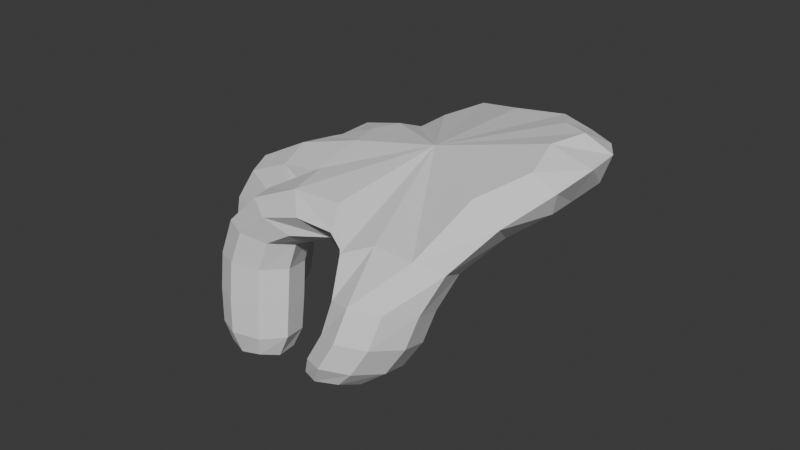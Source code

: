 # Source: hand.blend  (saved by Blender 4.4.32; exported with 4.5.12 LTS)
import bpy
from mathutils import Matrix  # noqa: F401  (used for matrix-valued properties, if any)

bpy.ops.wm.read_factory_settings(use_empty=True)
scene = bpy.context.scene
scene.name = 'Scene'

# ---- collections
col_collection = bpy.data.collections.new('Collection'); scene.collection.children.link(col_collection)

# ---- world
world_world = bpy.data.worlds.new('World'); scene.world = world_world
world_world.use_nodes = True; world_world.node_tree.nodes.clear()
_N = world_world.node_tree.nodes; _L = world_world.node_tree.links
n0 = _N.new('ShaderNodeOutputWorld'); n0.name = 'World Output'; n0.location = (300, 300)
n1 = _N.new('ShaderNodeBackground'); n1.name = 'Background'; n1.location = (10, 300)
n1.inputs[0].default_value = (0.05088, 0.05088, 0.05088, 1.0)
_L.new(n1.outputs[0], n0.inputs[0])
n0.is_active_output = True
world_world.color = (0.05088, 0.05088, 0.05088)
world_world.sun_shadow_jitter_overblur = 0.0

# ---- meshes
me_cylinder = bpy.data.meshes.new('Cylinder')
me_cylinder.from_pydata([(-0.5167, 1.156, 0.002603), (-0.9084, 1.114, 0.2598), (0.2731, 0.6929, 0.2612), (0.1082, 0.6668, 0.5549), (0.6557, 0.244, 0.3372), (0.5308, 0.2225, 0.665), (0.6115, -0.2483, 0.2821), (0.4983, -0.3297, 0.5683), (0.244, -0.7179, -0.07916), (0.1625, -1.092, 0.1331), (-0.2853, -0.7808, -0.1717), (-0.3854, -1.147, 0.02874), (-0.7786, -0.8214, -0.1176), (-1.112, -0.8088, 0.142), (-0.9827, -0.3961, -0.285), (-1.389, -0.3341, 0.03724), (-1.032, 0.2819, -0.207), (-1.335, 0.2762, 0.1935), (-0.8052, 0.8226, -0.1995), (-1.275, 0.7819, 0.0679), (0.1211, -1.461, -0.339), (0.1643, -0.9814, -0.493), (-0.2437, -0.9623, -0.5476), (-0.2868, -1.442, -0.3936), (-0.1124, -1.482, -0.6762), (-0.08002, -1.122, -0.7917), (-0.386, -1.108, -0.8326), (-0.4184, -1.467, -0.7171), (-1.806, -0.8094, -0.3203), (-1.335, -0.8985, -0.3245), (-1.282, -0.5044, -0.4009), (-1.753, -0.4152, -0.3966), (-1.89, -0.8779, -0.9094), (-1.396, -0.967, -0.8456), (-1.316, -0.5667, -0.9017), (-1.81, -0.4775, -0.9656), (-1.778, -0.9037, -1.312), (-1.407, -0.9705, -1.264), (-1.348, -0.6703, -1.307), (-1.718, -0.6034, -1.354), (-2.182, -0.2187, -0.2327), (-1.713, -0.2298, -0.3493), (-1.714, 0.2005, -0.3297), (-2.164, 0.2042, -0.2013), (-2.451, -0.206, -0.8821), (-1.949, -0.206, -0.9458), (-1.949, 0.206, -0.9458), (-2.451, 0.206, -0.8821), (-2.451, -0.1545, -1.385), (-2.075, -0.1545, -1.432), (-2.075, 0.1545, -1.432), (-2.451, 0.1545, -1.385), (-2.012, 0.5098, -0.2435), (-1.56, 0.5114, -0.3815), (-1.533, 0.9076, -0.3278), (-2.012, 0.9029, -0.2125), (-2.282, 0.619, -0.8719), (-1.783, 0.619, -0.9538), (-1.772, 1.026, -0.8901), (-2.272, 1.026, -0.8082), (-2.283, 0.7329, -1.266), (-1.908, 0.7329, -1.327), (-1.9, 1.038, -1.279), (-2.275, 1.038, -1.218), (-0.9333, 1.565, -0.4595), (-1.39, 1.527, -0.2456), (-1.437, 1.153, -0.411), (-0.9799, 1.191, -0.6249), (-1.206, 1.721, -0.8649), (-1.549, 1.693, -0.7045), (-1.584, 1.412, -0.8285), (-1.241, 1.441, -0.989), (-0.093, 0.8107, 0.1341), (-0.3608, 0.7658, 0.4554), (-0.6999, 1.275, 0.166), (0.2757, 0.7756, 0.442), (0.4577, 0.4215, 0.2456), (0.2884, 0.3869, 0.6245), (0.7198, 0.2714, 0.5465), (0.5951, 0.00745, 0.2702), (0.4378, -0.03994, 0.6473), (0.6809, -0.3215, 0.4695), (0.3865, -0.4248, 0.1081), (0.2513, -0.6115, 0.4101), (0.323, -0.9633, 0.04401), (-0.02902, -0.5738, -0.1656), (-0.1656, -1.064, 0.1258), (-0.4176, -1.045, -0.09138), (-0.456, -0.6875, -0.0899), (-0.6694, -0.8417, 0.184), (-0.9714, -0.9446, 0.01749), (-0.6979, -0.5364, -0.2122), (-1.172, -0.4916, 0.1713), (-1.307, -0.395, -0.1793), (-0.8241, -0.04655, -0.2462), (-1.239, -0.04137, 0.223), (-1.308, 0.3181, -0.02246), (-0.7407, 0.4629, -0.1968), (-1.192, 0.4175, 0.2301), (-1.135, 0.8771, -0.1231), (-0.5134, 0.8699, -0.1401), (-1.055, 0.8016, 0.2148), (0.2192, -1.225, -0.4057), (-0.03161, -0.8819, -0.5491), (-0.09096, -1.542, -0.3374), (-0.3417, -1.199, -0.4808), (0.2034, -0.8996, -0.2808), (-0.2197, -0.8907, -0.3401), (-0.27, -1.356, -0.1804), (0.1555, -1.366, -0.1195), (-0.08114, -1.309, -0.7518), (-0.2479, -1.081, -0.8472), (-0.2874, -1.52, -0.7064), (-0.4541, -1.291, -0.8017), (-0.337, -1.027, -0.7386), (-0.3783, -1.486, -0.5912), (0.05349, -1.045, -0.6863), (0.01218, -1.504, -0.539), (-1.581, -0.9279, -0.3081), (-1.22, -0.7182, -0.3635), (-1.868, -0.5956, -0.3576), (-1.508, -0.3859, -0.413), (-1.107, -0.8936, -0.1877), (-1.124, -0.5069, -0.3058), (-1.552, -0.421, -0.1596), (-1.527, -0.814, -0.04939), (-1.658, -0.9975, -0.867), (-1.264, -0.7836, -0.8617), (-1.943, -0.661, -0.9494), (-1.548, -0.447, -0.9442), (-1.825, -0.4346, -0.6752), (-1.901, -0.8342, -0.6165), (-1.41, -0.9234, -0.5612), (-1.334, -0.5238, -0.6199), (-1.596, -0.9745, -1.312), (-1.334, -0.8323, -1.308), (-1.785, -0.7507, -1.367), (-1.523, -0.6085, -1.363), (-1.303, -0.6144, -1.158), (-1.776, -0.5291, -1.22), (-1.379, -0.9976, -1.105), (-1.852, -0.9123, -1.166), (-1.949, -0.3042, -0.2958), (-1.627, -0.01604, -0.3625), (-2.259, -0.005827, -0.1941), (-1.937, 0.2824, -0.2608), (-1.379, 0.1999, -0.2158), (-1.731, 0.2079, 0.04472), (-1.372, -0.2837, -0.2726), (-1.781, -0.25, -0.05012), (-2.2, -0.2833, -0.9139), (-1.855, -2.794e-09, -0.9578), (-2.545, 0.0, -0.8701), (-2.2, 0.2833, -0.9139), (-2.381, 0.2058, -0.5273), (-2.383, -0.2076, -0.5312), (-1.885, -0.209, -0.6016), (-1.886, 0.2053, -0.5991), (-2.267, -0.1884, -1.443), (-2.038, 3.725e-09, -1.472), (-2.497, 1.863e-09, -1.414), (-2.267, 0.1884, -1.443), (-2.0, 0.1972, -1.259), (-2.48, 0.1972, -1.198), (-2.0, -0.1972, -1.259), (-2.48, -0.1972, -1.198), (-1.789, 0.4366, -0.3204), (-1.459, 0.7101, -0.3784), (-2.099, 0.7057, -0.2043), (-1.77, 0.9792, -0.2622), (-1.649, 0.8182, -0.02084), (-1.639, 0.4372, 0.01799), (-1.279, 0.4421, -0.2381), (-1.204, 0.8344, -0.2048), (-2.034, 0.5427, -0.9248), (-1.684, 0.8224, -0.9373), (-2.37, 0.8224, -0.8247), (-2.02, 1.102, -0.8372), (-1.704, 0.9732, -0.584), (-2.2, 0.9726, -0.4979), (-1.716, 0.5676, -0.6465), (-2.21, 0.5674, -0.5576), (-2.1, 0.7036, -1.328), (-1.867, 0.8896, -1.336), (-2.324, 0.8896, -1.261), (-2.091, 1.076, -1.269), (-2.303, 1.058, -1.066), (-2.313, 0.6687, -1.127), (-1.835, 0.6687, -1.205), (-1.825, 1.058, -1.144), (-1.153, 1.617, -0.3215), (-1.217, 1.102, -0.5489), (-0.871, 1.385, -0.5823), (-1.499, 1.333, -0.2882), (-0.7785, 1.412, -0.2003), (-1.227, 1.374, 0.01902), (-1.31, 1.005, -0.1497), (-0.8525, 1.043, -0.3699), (-1.389, 1.753, -0.8015), (-1.432, 1.411, -0.9527), (-1.201, 1.599, -0.9749), (-1.619, 1.565, -0.7793), (-1.512, 1.65, -0.5096), (-1.556, 1.291, -0.6679), (-1.119, 1.327, -0.8727), (-1.075, 1.686, -0.7143), (-0.206, 1.011, 0.3313), (0.567, 0.5179, 0.5051), (0.7402, -0.008341, 0.5418), (0.4885, -0.6478, 0.2867), (-0.002103, -0.7945, -0.3408), (-0.6413, -0.9593, 0.02002), (-1.023, -0.705, -0.2683), (-1.566, 0.286, -0.0762), (-0.4577, -0.08706, 0.411), (-1.7, 0.6137, 0.04331), (-0.9936, 1.472, -0.05916), (-0.1282, 0.03517, -0.05872), (-0.4329, -1.253, -0.6769), (-0.07111, -1.433, -0.1191), (0.2613, -1.143, -0.1891), (-0.322, -1.13, -0.2717), (-0.3064, -1.312, -0.8237), (-0.1358, -0.9499, -0.7424), (-0.1926, -1.582, -0.5396), (0.1044, -1.279, -0.605), (-1.955, -0.6177, -0.6562), (-1.604, -0.592, -0.07446), (-1.322, -0.9329, -0.09971), (-1.352, -0.4014, -0.2571), (-1.525, -0.5002, -1.202), (-1.67, -0.9537, -0.5779), (-1.565, -0.4043, -0.6586), (-1.28, -0.7403, -0.5802), (-1.554, -0.801, -1.397), (-1.252, -0.8225, -1.123), (-1.902, -0.7051, -1.207), (-1.629, -1.027, -1.128), (-2.475, -0.0007284, -0.5159), (-1.29, -0.04399, -0.2816), (-1.808, -0.01882, 0.04612), (-1.594, -0.348, -0.1792), (-2.241, 0.2713, -1.232), (-2.134, -0.2859, -0.567), (-2.133, 0.2832, -0.5626), (-1.792, -0.002005, -0.6137), (-2.277, 0.0, -1.515), (-1.91, 3.725e-09, -1.274), (-2.571, 0.0, -1.19), (-2.241, -0.2713, -1.232), (-1.95, 1.049, -0.5295), (-1.478, 0.3796, -0.1133), (-1.433, 0.9, -0.1186), (-1.153, 0.6296, -0.2554), (-2.398, 0.8638, -1.084), (-1.617, 0.7705, -0.6316), (-2.298, 0.7699, -0.5114), (-1.965, 0.4915, -0.6135), (-2.105, 0.8983, -1.352), (-2.076, 0.5958, -1.18), (-2.062, 1.132, -1.096), (-1.741, 0.8638, -1.192), (-1.618, 1.465, -0.5532), (-1.342, 1.165, -0.02393), (-1.102, 0.9694, -0.2933), (-0.724, 1.219, -0.3255), (-1.443, 1.614, -0.9409), (-1.348, 1.243, -0.803), (-1.016, 1.515, -0.835), (-1.286, 1.736, -0.5852)], [], [(0, 74, 206, 72), (74, 1, 73, 206), (206, 73, 3, 75), (72, 206, 75, 2), (2, 75, 207, 76), (75, 3, 77, 207), (207, 77, 5, 78), (76, 207, 78, 4), (4, 78, 208, 79), (78, 5, 80, 208), (208, 80, 7, 81), (79, 208, 81, 6), (6, 81, 209, 82), (81, 7, 83, 209), (209, 83, 9, 84), (82, 209, 84, 8), (10, 85, 210, 107), (85, 8, 106, 210), (210, 106, 21, 103), (107, 210, 103, 22), (10, 87, 211, 88), (87, 11, 89, 211), (211, 89, 13, 90), (88, 211, 90, 12), (14, 91, 212, 123), (91, 12, 122, 212), (212, 122, 29, 119), (123, 212, 119, 30), (17, 96, 213, 147), (96, 16, 146, 213), (213, 146, 42, 145), (147, 213, 145, 43), (3, 73, 214, 77), (1, 101, 214, 73), (19, 98, 214, 101), (17, 95, 214, 98), (15, 92, 214, 95), (13, 89, 214, 92), (11, 86, 214, 89), (9, 83, 214, 86), (7, 80, 214, 83), (5, 77, 214, 80), (17, 98, 215, 171), (98, 19, 170, 215), (215, 170, 55, 168), (171, 215, 168, 52), (1, 74, 216, 195), (74, 0, 194, 216), (216, 194, 64, 190), (195, 216, 190, 65), (0, 72, 217, 100), (2, 76, 217, 72), (4, 79, 217, 76), (6, 82, 217, 79), (8, 85, 217, 82), (10, 88, 217, 85), (12, 91, 217, 88), (14, 94, 217, 91), (16, 97, 217, 94), (18, 100, 217, 97), (23, 105, 218, 115), (105, 22, 114, 218), (218, 114, 26, 113), (115, 218, 113, 27), (9, 86, 219, 109), (86, 11, 108, 219), (219, 108, 23, 104), (109, 219, 104, 20), (8, 84, 220, 106), (84, 9, 109, 220), (220, 109, 20, 102), (106, 220, 102, 21), (11, 87, 221, 108), (87, 10, 107, 221), (221, 107, 22, 105), (108, 221, 105, 23), (25, 110, 222, 111), (110, 24, 112, 222), (222, 112, 27, 113), (111, 222, 113, 26), (22, 103, 223, 114), (103, 21, 116, 223), (223, 116, 25, 111), (114, 223, 111, 26), (20, 104, 224, 117), (104, 23, 115, 224), (224, 115, 27, 112), (117, 224, 112, 24), (21, 102, 225, 116), (102, 20, 117, 225), (225, 117, 24, 110), (116, 225, 110, 25), (28, 120, 226, 131), (120, 31, 130, 226), (226, 130, 35, 128), (131, 226, 128, 32), (13, 92, 227, 125), (92, 15, 124, 227), (227, 124, 31, 120), (125, 227, 120, 28), (12, 90, 228, 122), (90, 13, 125, 228), (228, 125, 28, 118), (122, 228, 118, 29), (15, 93, 229, 124), (93, 14, 123, 229), (229, 123, 30, 121), (124, 229, 121, 31), (35, 129, 230, 139), (129, 34, 138, 230), (230, 138, 38, 137), (139, 230, 137, 39), (29, 118, 231, 132), (118, 28, 131, 231), (231, 131, 32, 126), (132, 231, 126, 33), (31, 121, 232, 130), (121, 30, 133, 232), (232, 133, 34, 129), (130, 232, 129, 35), (30, 119, 233, 133), (119, 29, 132, 233), (233, 132, 33, 127), (133, 233, 127, 34), (37, 134, 234, 135), (134, 36, 136, 234), (234, 136, 39, 137), (135, 234, 137, 38), (34, 127, 235, 138), (127, 33, 140, 235), (235, 140, 37, 135), (138, 235, 135, 38), (32, 128, 236, 141), (128, 35, 139, 236), (236, 139, 39, 136), (141, 236, 136, 36), (33, 126, 237, 140), (126, 32, 141, 237), (237, 141, 36, 134), (140, 237, 134, 37), (40, 144, 238, 155), (144, 43, 154, 238), (238, 154, 47, 152), (155, 238, 152, 44), (16, 94, 239, 146), (94, 14, 148, 239), (239, 148, 41, 143), (146, 239, 143, 42), (15, 95, 240, 149), (95, 17, 147, 240), (240, 147, 43, 144), (149, 240, 144, 40), (14, 93, 241, 148), (93, 15, 149, 241), (241, 149, 40, 142), (148, 241, 142, 41), (47, 153, 242, 163), (153, 46, 162, 242), (242, 162, 50, 161), (163, 242, 161, 51), (41, 142, 243, 156), (142, 40, 155, 243), (243, 155, 44, 150), (156, 243, 150, 45), (43, 145, 244, 154), (145, 42, 157, 244), (244, 157, 46, 153), (154, 244, 153, 47), (42, 143, 245, 157), (143, 41, 156, 245), (245, 156, 45, 151), (157, 245, 151, 46), (49, 158, 246, 159), (158, 48, 160, 246), (246, 160, 51, 161), (159, 246, 161, 50), (46, 151, 247, 162), (151, 45, 164, 247), (247, 164, 49, 159), (162, 247, 159, 50), (44, 152, 248, 165), (152, 47, 163, 248), (248, 163, 51, 160), (165, 248, 160, 48), (45, 150, 249, 164), (150, 44, 165, 249), (249, 165, 48, 158), (164, 249, 158, 49), (55, 169, 250, 179), (169, 54, 178, 250), (250, 178, 58, 177), (179, 250, 177, 59), (16, 96, 251, 172), (96, 17, 171, 251), (251, 171, 52, 166), (172, 251, 166, 53), (19, 99, 252, 170), (99, 18, 173, 252), (252, 173, 54, 169), (170, 252, 169, 55), (18, 97, 253, 173), (97, 16, 172, 253), (253, 172, 53, 167), (173, 253, 167, 54), (56, 176, 254, 187), (176, 59, 186, 254), (254, 186, 63, 184), (187, 254, 184, 60), (54, 167, 255, 178), (167, 53, 180, 255), (255, 180, 57, 175), (178, 255, 175, 58), (52, 168, 256, 181), (168, 55, 179, 256), (256, 179, 59, 176), (181, 256, 176, 56), (53, 166, 257, 180), (166, 52, 181, 257), (257, 181, 56, 174), (180, 257, 174, 57), (61, 182, 258, 183), (182, 60, 184, 258), (258, 184, 63, 185), (183, 258, 185, 62), (57, 174, 259, 188), (174, 56, 187, 259), (259, 187, 60, 182), (188, 259, 182, 61), (59, 177, 260, 186), (177, 58, 189, 260), (260, 189, 62, 185), (186, 260, 185, 63), (58, 175, 261, 189), (175, 57, 188, 261), (261, 188, 61, 183), (189, 261, 183, 62), (66, 193, 262, 203), (193, 65, 202, 262), (262, 202, 69, 201), (203, 262, 201, 70), (19, 101, 263, 196), (101, 1, 195, 263), (263, 195, 65, 193), (196, 263, 193, 66), (18, 99, 264, 197), (99, 19, 196, 264), (264, 196, 66, 191), (197, 264, 191, 67), (0, 100, 265, 194), (100, 18, 197, 265), (265, 197, 67, 192), (194, 265, 192, 64), (71, 199, 266, 200), (199, 70, 201, 266), (266, 201, 69, 198), (200, 266, 198, 68), (67, 191, 267, 204), (191, 66, 203, 267), (267, 203, 70, 199), (204, 267, 199, 71), (64, 192, 268, 205), (192, 67, 204, 268), (268, 204, 71, 200), (205, 268, 200, 68), (65, 190, 269, 202), (190, 64, 205, 269), (269, 205, 68, 198), (202, 269, 198, 69)])
_uv = me_cylinder.uv_layers.new(name='UVMap')
_uv.uv.foreach_set('vector', [1.0, 0.5, 0.9861, 0.75, 0.9486, 0.75, 0.95, 0.5, 0.9861, 0.75, 1.0, 1.0, 0.95, 1.0, 0.9486, 0.75, 0.9486, 0.75, 0.95, 1.0, 0.9, 1.0, 0.9, 0.75, 0.95, 0.5, 0.9486, 0.75, 0.9, 0.75, 0.9, 0.5, 0.9, 0.5, 0.9, 0.75, 0.85, 0.75, 0.85, 0.5, 0.9, 0.75, 0.9, 1.0, 0.85, 1.0, 0.85, 0.75, 0.85, 0.75, 0.85, 1.0, 0.8, 1.0, 0.8, 0.75, 0.85, 0.5, 0.85, 0.75, 0.8, 0.75, 0.8, 0.5, 0.8, 0.5, 0.8, 0.75, 0.75, 0.75, 0.75, 0.5, 0.8, 0.75, 0.8, 1.0, 0.75, 1.0, 0.75, 0.75, 0.75, 0.75, 0.75, 1.0, 0.7, 1.0, 0.7, 0.75, 0.75, 0.5, 0.75, 0.75, 0.7, 0.75, 0.7, 0.5, 0.7, 0.5, 0.7, 0.75, 0.6514, 0.75, 0.65, 0.5, 0.7, 0.75, 0.7, 1.0, 0.65, 1.0, 0.6514, 0.75, 0.6514, 0.75, 0.65, 1.0, 0.6, 1.0, 0.6139, 0.75, 0.65, 0.5, 0.6514, 0.75, 0.6139, 0.75, 0.6, 0.5, 0.75, 0.01, 0.8205, 0.03292, 0.8205, 0.03292, 0.75, 0.01, 0.8205, 0.03292, 0.8911, 0.05584, 0.8911, 0.05584, 0.8205, 0.03292, 0.8205, 0.03292, 0.8911, 0.05584, 0.8911, 0.05584, 0.8205, 0.03292, 0.75, 0.01, 0.8205, 0.03292, 0.8205, 0.03292, 0.75, 0.01, 0.5, 0.5, 0.4861, 0.75, 0.45, 0.75, 0.45, 0.5, 0.4861, 0.75, 0.5, 1.0, 0.45, 1.0, 0.45, 0.75, 0.45, 0.75, 0.45, 1.0, 0.4, 1.0, 0.4139, 0.75, 0.45, 0.5, 0.45, 0.75, 0.4139, 0.75, 0.4, 0.5, 0.5217, 0.1758, 0.5653, 0.1158, 0.5653, 0.1158, 0.5217, 0.1758, 0.5653, 0.1158, 0.6089, 0.05584, 0.6089, 0.05584, 0.5653, 0.1158, 0.5653, 0.1158, 0.6089, 0.05584, 0.6089, 0.05584, 0.5653, 0.1158, 0.5217, 0.1758, 0.5653, 0.1158, 0.5653, 0.1158, 0.5217, 0.1758, 0.2, 1.0, 0.2, 0.75, 0.2, 0.75, 0.2, 1.0, 0.2, 0.75, 0.2, 0.5, 0.2, 0.5, 0.2, 0.75, 0.2, 0.75, 0.2, 0.5, 0.2, 0.5, 0.2, 0.75, 0.2, 1.0, 0.2, 0.75, 0.2, 0.75, 0.2, 1.0, 0.3911, 0.4442, 0.3205, 0.4671, 0.254, 0.25, 0.4347, 0.3842, 0.25, 0.49, 0.1972, 0.4156, 0.254, 0.25, 0.3205, 0.4671, 0.1089, 0.4442, 0.1104, 0.3514, 0.254, 0.25, 0.1972, 0.4156, 0.02175, 0.3242, 0.07746, 0.25, 0.254, 0.25, 0.1104, 0.3514, 0.02175, 0.1758, 0.1099, 0.1471, 0.254, 0.25, 0.07746, 0.25, 0.1089, 0.05584, 0.1795, 0.03292, 0.254, 0.25, 0.1099, 0.1471, 0.25, 0.01, 0.3041, 0.08346, 0.254, 0.25, 0.1795, 0.03292, 0.3911, 0.05584, 0.4347, 0.1158, 0.254, 0.25, 0.3041, 0.08346, 0.4783, 0.1758, 0.4783, 0.25, 0.254, 0.25, 0.4347, 0.1158, 0.4783, 0.3242, 0.4347, 0.3842, 0.254, 0.25, 0.4783, 0.25, 0.02175, 0.3242, 0.1104, 0.3514, 0.07047, 0.3804, 0.02175, 0.3242, 0.1104, 0.3514, 0.1089, 0.4442, 0.1089, 0.4442, 0.07047, 0.3804, 0.07047, 0.3804, 0.1089, 0.4442, 0.1089, 0.4442, 0.06534, 0.3842, 0.02175, 0.3242, 0.07047, 0.3804, 0.06534, 0.3842, 0.02175, 0.3242, 1.0, 1.0, 0.9861, 0.75, 0.9986, 0.75, 1.0, 1.0, 0.9861, 0.75, 1.0, 0.5, 1.0, 0.5, 0.9986, 0.75, 0.9986, 0.75, 1.0, 0.5, 1.0, 0.5, 1.0, 0.75, 1.0, 1.0, 0.9986, 0.75, 1.0, 0.75, 1.0, 1.0, 0.75, 0.49, 0.8205, 0.4671, 0.75, 0.25, 0.6795, 0.4671, 0.8911, 0.4442, 0.9347, 0.3842, 0.75, 0.25, 0.8205, 0.4671, 0.9783, 0.3242, 0.9783, 0.25, 0.75, 0.25, 0.9347, 0.3842, 0.9783, 0.1758, 0.9347, 0.1158, 0.75, 0.25, 0.9783, 0.25, 0.8911, 0.05584, 0.8205, 0.03292, 0.75, 0.25, 0.9347, 0.1158, 0.75, 0.01, 0.6795, 0.03292, 0.75, 0.25, 0.8205, 0.03292, 0.6089, 0.05584, 0.5653, 0.1158, 0.75, 0.25, 0.6795, 0.03292, 0.5217, 0.1758, 0.5217, 0.25, 0.75, 0.25, 0.5653, 0.1158, 0.5217, 0.3242, 0.5653, 0.3842, 0.75, 0.25, 0.5217, 0.25, 0.6089, 0.4442, 0.6795, 0.4671, 0.75, 0.25, 0.5653, 0.3842, 0.5, 1.0, 0.5, 0.75, 0.5014, 0.75, 0.5, 1.0, 0.5, 0.75, 0.5, 0.5, 0.5, 0.5, 0.5014, 0.75, 0.5014, 0.75, 0.5, 0.5, 0.5, 0.5, 0.5139, 0.75, 0.5, 1.0, 0.5014, 0.75, 0.5139, 0.75, 0.5, 1.0, 0.3911, 0.05584, 0.3041, 0.08346, 0.3186, 0.03895, 0.3911, 0.05584, 0.3041, 0.08346, 0.25, 0.01, 0.25, 0.01, 0.3186, 0.03895, 0.3186, 0.03895, 0.25, 0.01, 0.25, 0.01, 0.3205, 0.03292, 0.3911, 0.05584, 0.3186, 0.03895, 0.3205, 0.03292, 0.3911, 0.05584, 0.6, 0.5, 0.6139, 0.75, 0.6014, 0.75, 0.6, 0.5, 0.6139, 0.75, 0.6, 1.0, 0.6, 1.0, 0.6014, 0.75, 0.6014, 0.75, 0.6, 1.0, 0.6, 1.0, 0.6, 0.75, 0.6, 0.5, 0.6014, 0.75, 0.6, 0.75, 0.6, 0.5, 0.5, 1.0, 0.4861, 0.75, 0.4986, 0.75, 0.5, 1.0, 0.4861, 0.75, 0.5, 0.5, 0.5, 0.5, 0.4986, 0.75, 0.4986, 0.75, 0.5, 0.5, 0.5, 0.5, 0.5, 0.75, 0.5, 1.0, 0.4986, 0.75, 0.5, 0.75, 0.5, 1.0, 0.6, 0.5, 0.5861, 0.75, 0.55, 0.75, 0.55, 0.5, 0.5861, 0.75, 0.6, 1.0, 0.55, 1.0, 0.55, 0.75, 0.55, 0.75, 0.55, 1.0, 0.5, 1.0, 0.5139, 0.75, 0.55, 0.5, 0.55, 0.75, 0.5139, 0.75, 0.5, 0.5, 0.75, 0.01, 0.8205, 0.03292, 0.8205, 0.03292, 0.75, 0.01, 0.8205, 0.03292, 0.8911, 0.05584, 0.8911, 0.05584, 0.8205, 0.03292, 0.8205, 0.03292, 0.8911, 0.05584, 0.8911, 0.05584, 0.8205, 0.03292, 0.75, 0.01, 0.8205, 0.03292, 0.8205, 0.03292, 0.75, 0.01, 0.3911, 0.05584, 0.3205, 0.03292, 0.3205, 0.03292, 0.3911, 0.05584, 0.3205, 0.03292, 0.25, 0.01, 0.25, 0.01, 0.3205, 0.03292, 0.3205, 0.03292, 0.25, 0.01, 0.25, 0.01, 0.3205, 0.03292, 0.3911, 0.05584, 0.3205, 0.03292, 0.3205, 0.03292, 0.3911, 0.05584, 0.6, 0.5, 0.6, 0.75, 0.5986, 0.75, 0.6, 0.5, 0.6, 0.75, 0.6, 1.0, 0.6, 1.0, 0.5986, 0.75, 0.5986, 0.75, 0.6, 1.0, 0.6, 1.0, 0.5861, 0.75, 0.6, 0.5, 0.5986, 0.75, 0.5861, 0.75, 0.6, 0.5, 0.1089, 0.05584, 0.06534, 0.1158, 0.06534, 0.1158, 0.1089, 0.05584, 0.06534, 0.1158, 0.02175, 0.1758, 0.02175, 0.1758, 0.06534, 0.1158, 0.06534, 0.1158, 0.02175, 0.1758, 0.02175, 0.1758, 0.06534, 0.1158, 0.1089, 0.05584, 0.06534, 0.1158, 0.06534, 0.1158, 0.1089, 0.05584, 0.1089, 0.05584, 0.1099, 0.1471, 0.07047, 0.1196, 0.1089, 0.05584, 0.1099, 0.1471, 0.02175, 0.1758, 0.02175, 0.1758, 0.07047, 0.1196, 0.07047, 0.1196, 0.02175, 0.1758, 0.02175, 0.1758, 0.06534, 0.1158, 0.1089, 0.05584, 0.07047, 0.1196, 0.06534, 0.1158, 0.1089, 0.05584, 0.4, 0.5, 0.4139, 0.75, 0.4014, 0.75, 0.4, 0.5, 0.4139, 0.75, 0.4, 1.0, 0.4, 1.0, 0.4014, 0.75, 0.4014, 0.75, 0.4, 1.0, 0.4, 1.0, 0.4, 0.75, 0.4, 0.5, 0.4014, 0.75, 0.4, 0.75, 0.4, 0.5, 0.3, 1.0, 0.3, 0.75, 0.3, 0.75, 0.3, 1.0, 0.3, 0.75, 0.3, 0.5, 0.3, 0.5, 0.3, 0.75, 0.3, 0.75, 0.3, 0.5, 0.3, 0.5, 0.3, 0.75, 0.3, 1.0, 0.3, 0.75, 0.3, 0.75, 0.3, 1.0, 0.3, 1.0, 0.3, 0.75, 0.3014, 0.75, 0.3, 1.0, 0.3, 0.75, 0.3, 0.5, 0.3, 0.5, 0.3014, 0.75, 0.3014, 0.75, 0.3, 0.5, 0.3, 0.5, 0.3139, 0.75, 0.3, 1.0, 0.3014, 0.75, 0.3139, 0.75, 0.3, 1.0, 0.4, 0.5, 0.4, 0.75, 0.4, 0.75, 0.4, 0.5, 0.4, 0.75, 0.4, 1.0, 0.4, 1.0, 0.4, 0.75, 0.4, 0.75, 0.4, 1.0, 0.4, 1.0, 0.4, 0.75, 0.4, 0.5, 0.4, 0.75, 0.4, 0.75, 0.4, 0.5, 0.3, 1.0, 0.3, 0.75, 0.3, 0.75, 0.3, 1.0, 0.3, 0.75, 0.3, 0.5, 0.3, 0.5, 0.3, 0.75, 0.3, 0.75, 0.3, 0.5, 0.3, 0.5, 0.3, 0.75, 0.3, 1.0, 0.3, 0.75, 0.3, 0.75, 0.3, 1.0, 0.5217, 0.1758, 0.5653, 0.1158, 0.5653, 0.1158, 0.5217, 0.1758, 0.5653, 0.1158, 0.6089, 0.05584, 0.6089, 0.05584, 0.5653, 0.1158, 0.5653, 0.1158, 0.6089, 0.05584, 0.6089, 0.05584, 0.5653, 0.1158, 0.5217, 0.1758, 0.5653, 0.1158, 0.5653, 0.1158, 0.5217, 0.1758, 0.4, 0.5, 0.3861, 0.75, 0.35, 0.75, 0.35, 0.5, 0.3861, 0.75, 0.4, 1.0, 0.35, 1.0, 0.35, 0.75, 0.35, 0.75, 0.35, 1.0, 0.3, 1.0, 0.3139, 0.75, 0.35, 0.5, 0.35, 0.75, 0.3139, 0.75, 0.3, 0.5, 0.5217, 0.1758, 0.5653, 0.1158, 0.5653, 0.1158, 0.5217, 0.1758, 0.5653, 0.1158, 0.6089, 0.05584, 0.6089, 0.05584, 0.5653, 0.1158, 0.5653, 0.1158, 0.6089, 0.05584, 0.6089, 0.05584, 0.5653, 0.1158, 0.5217, 0.1758, 0.5653, 0.1158, 0.5653, 0.1158, 0.5217, 0.1758, 0.1089, 0.05584, 0.06534, 0.1158, 0.06534, 0.1158, 0.1089, 0.05584, 0.06534, 0.1158, 0.02175, 0.1758, 0.02175, 0.1758, 0.06534, 0.1158, 0.06534, 0.1158, 0.02175, 0.1758, 0.02175, 0.1758, 0.06534, 0.1158, 0.1089, 0.05584, 0.06534, 0.1158, 0.06534, 0.1158, 0.1089, 0.05584, 0.4, 0.5, 0.4, 0.75, 0.3986, 0.75, 0.4, 0.5, 0.4, 0.75, 0.4, 1.0, 0.4, 1.0, 0.3986, 0.75, 0.3986, 0.75, 0.4, 1.0, 0.4, 1.0, 0.3861, 0.75, 0.4, 0.5, 0.3986, 0.75, 0.3861, 0.75, 0.4, 0.5, 0.02175, 0.1758, 0.02175, 0.25, 0.02175, 0.25, 0.02175, 0.1758, 0.02175, 0.25, 0.02175, 0.3242, 0.02175, 0.3242, 0.02175, 0.25, 0.02175, 0.25, 0.02175, 0.3242, 0.02175, 0.3242, 0.02175, 0.25, 0.02175, 0.1758, 0.02175, 0.25, 0.02175, 0.25, 0.02175, 0.1758, 0.5217, 0.3242, 0.5217, 0.25, 0.5217, 0.25, 0.5217, 0.3242, 0.5217, 0.25, 0.5217, 0.1758, 0.5217, 0.1758, 0.5217, 0.25, 0.5217, 0.25, 0.5217, 0.1758, 0.5217, 0.1758, 0.5217, 0.25, 0.5217, 0.3242, 0.5217, 0.25, 0.5217, 0.25, 0.5217, 0.3242, 0.02175, 0.1758, 0.07746, 0.25, 0.02809, 0.25, 0.02175, 0.1758, 0.07746, 0.25, 0.02175, 0.3242, 0.02175, 0.3242, 0.02809, 0.25, 0.02809, 0.25, 0.02175, 0.3242, 0.02175, 0.3242, 0.02175, 0.25, 0.02175, 0.1758, 0.02809, 0.25, 0.02175, 0.25, 0.02175, 0.1758, 0.3, 0.5, 0.3, 0.75, 0.3, 0.75, 0.3, 0.5, 0.3, 0.75, 0.3, 1.0, 0.3, 1.0, 0.3, 0.75, 0.3, 0.75, 0.3, 1.0, 0.3, 1.0, 0.3, 0.75, 0.3, 0.5, 0.3, 0.75, 0.3, 0.75, 0.3, 0.5, 0.2, 1.0, 0.2, 0.75, 0.2014, 0.75, 0.2, 1.0, 0.2, 0.75, 0.2, 0.5, 0.2, 0.5, 0.2014, 0.75, 0.2014, 0.75, 0.2, 0.5, 0.2, 0.5, 0.2139, 0.75, 0.2, 1.0, 0.2014, 0.75, 0.2139, 0.75, 0.2, 1.0, 0.3, 0.5, 0.3, 0.75, 0.3, 0.75, 0.3, 0.5, 0.3, 0.75, 0.3, 1.0, 0.3, 1.0, 0.3, 0.75, 0.3, 0.75, 0.3, 1.0, 0.3, 1.0, 0.3, 0.75, 0.3, 0.5, 0.3, 0.75, 0.3, 0.75, 0.3, 0.5, 0.2, 1.0, 0.2, 0.75, 0.2, 0.75, 0.2, 1.0, 0.2, 0.75, 0.2, 0.5, 0.2, 0.5, 0.2, 0.75, 0.2, 0.75, 0.2, 0.5, 0.2, 0.5, 0.2, 0.75, 0.2, 1.0, 0.2, 0.75, 0.2, 0.75, 0.2, 1.0, 0.5217, 0.3242, 0.5217, 0.25, 0.5217, 0.25, 0.5217, 0.3242, 0.5217, 0.25, 0.5217, 0.1758, 0.5217, 0.1758, 0.5217, 0.25, 0.5217, 0.25, 0.5217, 0.1758, 0.5217, 0.1758, 0.5217, 0.25, 0.5217, 0.3242, 0.5217, 0.25, 0.5217, 0.25, 0.5217, 0.3242, 0.3, 0.5, 0.2861, 0.75, 0.25, 0.75, 0.25, 0.5, 0.2861, 0.75, 0.3, 1.0, 0.25, 1.0, 0.25, 0.75, 0.25, 0.75, 0.25, 1.0, 0.2, 1.0, 0.2139, 0.75, 0.25, 0.5, 0.25, 0.75, 0.2139, 0.75, 0.2, 0.5, 0.5217, 0.3242, 0.5217, 0.25, 0.5217, 0.25, 0.5217, 0.3242, 0.5217, 0.25, 0.5217, 0.1758, 0.5217, 0.1758, 0.5217, 0.25, 0.5217, 0.25, 0.5217, 0.1758, 0.5217, 0.1758, 0.5217, 0.25, 0.5217, 0.3242, 0.5217, 0.25, 0.5217, 0.25, 0.5217, 0.3242, 0.02175, 0.1758, 0.02175, 0.25, 0.02175, 0.25, 0.02175, 0.1758, 0.02175, 0.25, 0.02175, 0.3242, 0.02175, 0.3242, 0.02175, 0.25, 0.02175, 0.25, 0.02175, 0.3242, 0.02175, 0.3242, 0.02175, 0.25, 0.02175, 0.1758, 0.02175, 0.25, 0.02175, 0.25, 0.02175, 0.1758, 0.3, 0.5, 0.3, 0.75, 0.2986, 0.75, 0.3, 0.5, 0.3, 0.75, 0.3, 1.0, 0.3, 1.0, 0.2986, 0.75, 0.2986, 0.75, 0.3, 1.0, 0.3, 1.0, 0.2861, 0.75, 0.3, 0.5, 0.2986, 0.75, 0.2861, 0.75, 0.3, 0.5, 0.1, 1.0, 0.1, 0.75, 0.1, 0.75, 0.1, 1.0, 0.1, 0.75, 0.1, 0.5, 0.1, 0.5, 0.1, 0.75, 0.1, 0.75, 0.1, 0.5, 0.1, 0.5, 0.1, 0.75, 0.1, 1.0, 0.1, 0.75, 0.1, 0.75, 0.1, 1.0, 0.2, 0.5, 0.2, 0.75, 0.2, 0.75, 0.2, 0.5, 0.2, 0.75, 0.2, 1.0, 0.2, 1.0, 0.2, 0.75, 0.2, 0.75, 0.2, 1.0, 0.2, 1.0, 0.2, 0.75, 0.2, 0.5, 0.2, 0.75, 0.2, 0.75, 0.2, 0.5, 0.1, 1.0, 0.1, 0.75, 0.1, 0.75, 0.1, 1.0, 0.1, 0.75, 0.1, 0.5, 0.1, 0.5, 0.1, 0.75, 0.1, 0.75, 0.1, 0.5, 0.1, 0.5, 0.1, 0.75, 0.1, 1.0, 0.1, 0.75, 0.1, 0.75, 0.1, 1.0, 0.6089, 0.4442, 0.5653, 0.3842, 0.5653, 0.3842, 0.6089, 0.4442, 0.5653, 0.3842, 0.5217, 0.3242, 0.5217, 0.3242, 0.5653, 0.3842, 0.5653, 0.3842, 0.5217, 0.3242, 0.5217, 0.3242, 0.5653, 0.3842, 0.6089, 0.4442, 0.5653, 0.3842, 0.5653, 0.3842, 0.6089, 0.4442, 0.02175, 0.3242, 0.06534, 0.3842, 0.06534, 0.3842, 0.02175, 0.3242, 0.06534, 0.3842, 0.1089, 0.4442, 0.1089, 0.4442, 0.06534, 0.3842, 0.06534, 0.3842, 0.1089, 0.4442, 0.1089, 0.4442, 0.06534, 0.3842, 0.02175, 0.3242, 0.06534, 0.3842, 0.06534, 0.3842, 0.02175, 0.3242, 0.6089, 0.4442, 0.5653, 0.3842, 0.5653, 0.3842, 0.6089, 0.4442, 0.5653, 0.3842, 0.5217, 0.3242, 0.5217, 0.3242, 0.5653, 0.3842, 0.5653, 0.3842, 0.5217, 0.3242, 0.5217, 0.3242, 0.5653, 0.3842, 0.6089, 0.4442, 0.5653, 0.3842, 0.5653, 0.3842, 0.6089, 0.4442, 0.02175, 0.3242, 0.06534, 0.3842, 0.06534, 0.3842, 0.02175, 0.3242, 0.06534, 0.3842, 0.1089, 0.4442, 0.1089, 0.4442, 0.06534, 0.3842, 0.06534, 0.3842, 0.1089, 0.4442, 0.1089, 0.4442, 0.06534, 0.3842, 0.02175, 0.3242, 0.06534, 0.3842, 0.06534, 0.3842, 0.02175, 0.3242, 0.2, 0.5, 0.2, 0.75, 0.2, 0.75, 0.2, 0.5, 0.2, 0.75, 0.2, 1.0, 0.2, 1.0, 0.2, 0.75, 0.2, 0.75, 0.2, 1.0, 0.2, 1.0, 0.2, 0.75, 0.2, 0.5, 0.2, 0.75, 0.2, 0.75, 0.2, 0.5, 0.2, 0.5, 0.1861, 0.75, 0.15, 0.75, 0.15, 0.5, 0.1861, 0.75, 0.2, 1.0, 0.15, 1.0, 0.15, 0.75, 0.15, 0.75, 0.15, 1.0, 0.1, 1.0, 0.1139, 0.75, 0.15, 0.5, 0.15, 0.75, 0.1139, 0.75, 0.1, 0.5, 0.2, 0.5, 0.2, 0.75, 0.1986, 0.75, 0.2, 0.5, 0.2, 0.75, 0.2, 1.0, 0.2, 1.0, 0.1986, 0.75, 0.1986, 0.75, 0.2, 1.0, 0.2, 1.0, 0.1861, 0.75, 0.2, 0.5, 0.1986, 0.75, 0.1861, 0.75, 0.2, 0.5, 0.1, 1.0, 0.1, 0.75, 0.1014, 0.75, 0.1, 1.0, 0.1, 0.75, 0.1, 0.5, 0.1, 0.5, 0.1014, 0.75, 0.1014, 0.75, 0.1, 0.5, 0.1, 0.5, 0.1139, 0.75, 0.1, 1.0, 0.1014, 0.75, 0.1139, 0.75, 0.1, 1.0, 0.6089, 0.4442, 0.5653, 0.3842, 0.5653, 0.3842, 0.6089, 0.4442, 0.5653, 0.3842, 0.5217, 0.3242, 0.5217, 0.3242, 0.5653, 0.3842, 0.5653, 0.3842, 0.5217, 0.3242, 0.5217, 0.3242, 0.5653, 0.3842, 0.6089, 0.4442, 0.5653, 0.3842, 0.5653, 0.3842, 0.6089, 0.4442, 0.1089, 0.4442, 0.1795, 0.4671, 0.1795, 0.4671, 0.1089, 0.4442, 0.1795, 0.4671, 0.25, 0.49, 0.25, 0.49, 0.1795, 0.4671, 0.1795, 0.4671, 0.25, 0.49, 0.25, 0.49, 0.1795, 0.4671, 0.1089, 0.4442, 0.1795, 0.4671, 0.1795, 0.4671, 0.1089, 0.4442, 0.1089, 0.4442, 0.1972, 0.4156, 0.1814, 0.4611, 0.1089, 0.4442, 0.1972, 0.4156, 0.25, 0.49, 0.25, 0.49, 0.1814, 0.4611, 0.1814, 0.4611, 0.25, 0.49, 0.25, 0.49, 0.1795, 0.4671, 0.1089, 0.4442, 0.1814, 0.4611, 0.1795, 0.4671, 0.1089, 0.4442, 0.1, 0.5, 0.1, 0.75, 0.1, 0.75, 0.1, 0.5, 0.1, 0.75, 0.1, 1.0, 0.1, 1.0, 0.1, 0.75, 0.1, 0.75, 0.1, 1.0, 0.1, 1.0, 0.1, 0.75, 0.1, 0.5, 0.1, 0.75, 0.1, 0.75, 0.1, 0.5, 0.75, 0.49, 0.6795, 0.4671, 0.6795, 0.4671, 0.75, 0.49, 0.6795, 0.4671, 0.6089, 0.4442, 0.6089, 0.4442, 0.6795, 0.4671, 0.6795, 0.4671, 0.6089, 0.4442, 0.6089, 0.4442, 0.6795, 0.4671, 0.75, 0.49, 0.6795, 0.4671, 0.6795, 0.4671, 0.75, 0.49, 0.1, 0.5, 0.08611, 0.75, 0.04861, 0.75, 0.05, 0.5, 0.08611, 0.75, 0.1, 1.0, 0.05, 1.0, 0.04861, 0.75, 0.04861, 0.75, 0.05, 1.0, -7.451e-08, 1.0, -7.451e-08, 0.75, 0.05, 0.5, 0.04861, 0.75, -7.451e-08, 0.75, -7.451e-08, 0.5, 0.1, 0.5, 0.1, 0.75, 0.09861, 0.75, 0.1, 0.5, 0.1, 0.75, 0.1, 1.0, 0.1, 1.0, 0.09861, 0.75, 0.09861, 0.75, 0.1, 1.0, 0.1, 1.0, 0.08611, 0.75, 0.1, 0.5, 0.09861, 0.75, 0.08611, 0.75, 0.1, 0.5, 0.75, 0.49, 0.6795, 0.4671, 0.6795, 0.4671, 0.75, 0.49, 0.6795, 0.4671, 0.6089, 0.4442, 0.6089, 0.4442, 0.6795, 0.4671, 0.6795, 0.4671, 0.6089, 0.4442, 0.6089, 0.4442, 0.6795, 0.4671, 0.75, 0.49, 0.6795, 0.4671, 0.6795, 0.4671, 0.75, 0.49, 1.0, 1.0, 1.0, 0.75, 1.0, 0.75, 1.0, 1.0, 1.0, 0.75, 1.0, 0.5, 1.0, 0.5, 1.0, 0.75, 1.0, 0.75, 1.0, 0.5, 1.0, 0.5, 1.0, 0.75, 1.0, 1.0, 1.0, 0.75, 1.0, 0.75, 1.0, 1.0])
me_cylinder.update()

# ---- objects
ob_cylinder = bpy.data.objects.new('Cylinder', me_cylinder)

# ---- transforms, parenting, visibility, modifiers, constraints
ob_cylinder.location = (0.0, 0.0, 0.0)

# ---- collection membership
col_collection.objects.link(ob_cylinder)

# ---- scene / render settings (as saved in the file)
scene.frame_start = 1; scene.frame_end = 250; scene.frame_set(1)
scene.render.engine = 'BLENDER_EEVEE_NEXT'
bpy.context.view_layer.update()

# ---- added for rendering (the .blend has no active camera and no usable light): camera, sun
cam_auto = bpy.data.cameras.new('AutoCamera')
cam_auto.lens = 50.0
cam_auto.sensor_width = 36.0
cam_auto.clip_end = 1000.0
ob_auto_camera = bpy.data.objects.new('AutoCamera', cam_auto)
scene.collection.objects.link(ob_auto_camera)
ob_auto_camera.location = (3.87816, -5.66651, 3.40972)
ob_auto_camera.rotation_euler = (1.09748, -7.21219e-08, 0.694738)
scene.camera = ob_auto_camera
light_auto_sun = bpy.data.lights.new('AutoSun', 'SUN')
light_auto_sun.energy = 3.0
light_auto_sun.angle = 0.0523599
ob_auto_sun = bpy.data.objects.new('AutoSun', light_auto_sun)
scene.collection.objects.link(ob_auto_sun)
ob_auto_sun.rotation_euler = (0.872665, 0.174533, 0.523599)
bpy.context.view_layer.update()
